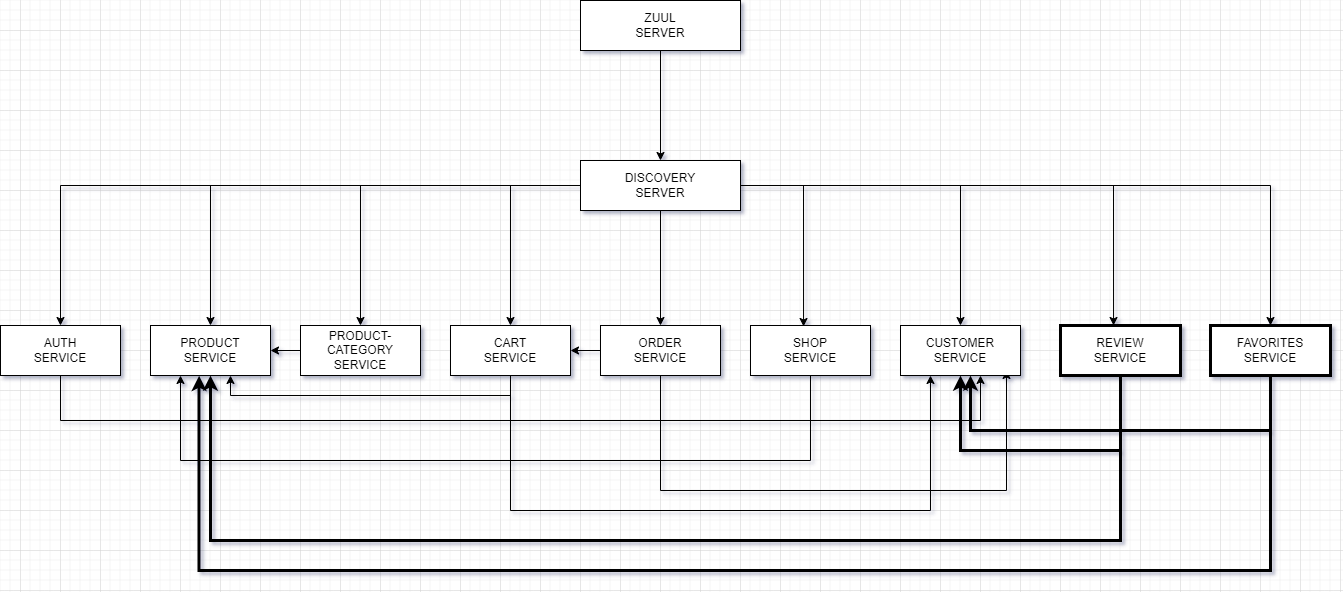

The diagram above was exported from draw.io. Its source (the exported page's mxGraphModel, read from the mxfile embedded in the PNG):
<mxGraphModel dx="1240" dy="1789" grid="1" gridSize="10" guides="1" tooltips="1" connect="1" arrows="1" fold="1" page="1" pageScale="1" pageWidth="850" pageHeight="1100" math="0" shadow="0">
  <root>
    <mxCell id="0" />
    <mxCell id="1" parent="0" />
    <mxCell id="eG93RWeFSvh7hVJCmQSS-15" style="edgeStyle=orthogonalEdgeStyle;rounded=0;orthogonalLoop=1;jettySize=auto;html=1;fontSize=10;" edge="1" parent="1" source="eG93RWeFSvh7hVJCmQSS-1" target="eG93RWeFSvh7hVJCmQSS-2">
      <mxGeometry relative="1" as="geometry" />
    </mxCell>
    <mxCell id="eG93RWeFSvh7hVJCmQSS-1" value="ZUUL&lt;br&gt;SERVER" style="rounded=0;whiteSpace=wrap;html=1;" vertex="1" parent="1">
      <mxGeometry x="600" y="-30" width="160" height="50" as="geometry" />
    </mxCell>
    <mxCell id="eG93RWeFSvh7hVJCmQSS-16" style="edgeStyle=orthogonalEdgeStyle;rounded=0;orthogonalLoop=1;jettySize=auto;html=1;fontSize=10;" edge="1" parent="1" source="eG93RWeFSvh7hVJCmQSS-2" target="eG93RWeFSvh7hVJCmQSS-3">
      <mxGeometry relative="1" as="geometry" />
    </mxCell>
    <mxCell id="eG93RWeFSvh7hVJCmQSS-17" style="edgeStyle=orthogonalEdgeStyle;rounded=0;orthogonalLoop=1;jettySize=auto;html=1;fontSize=10;" edge="1" parent="1" source="eG93RWeFSvh7hVJCmQSS-2" target="eG93RWeFSvh7hVJCmQSS-4">
      <mxGeometry relative="1" as="geometry" />
    </mxCell>
    <mxCell id="eG93RWeFSvh7hVJCmQSS-18" style="edgeStyle=orthogonalEdgeStyle;rounded=0;orthogonalLoop=1;jettySize=auto;html=1;fontSize=10;entryX=0.5;entryY=0;entryDx=0;entryDy=0;" edge="1" parent="1" source="eG93RWeFSvh7hVJCmQSS-2" target="eG93RWeFSvh7hVJCmQSS-5">
      <mxGeometry relative="1" as="geometry">
        <mxPoint x="400" y="240" as="targetPoint" />
      </mxGeometry>
    </mxCell>
    <mxCell id="eG93RWeFSvh7hVJCmQSS-19" style="edgeStyle=orthogonalEdgeStyle;rounded=0;orthogonalLoop=1;jettySize=auto;html=1;entryX=0.5;entryY=0;entryDx=0;entryDy=0;fontSize=10;" edge="1" parent="1" source="eG93RWeFSvh7hVJCmQSS-2" target="eG93RWeFSvh7hVJCmQSS-9">
      <mxGeometry relative="1" as="geometry" />
    </mxCell>
    <mxCell id="eG93RWeFSvh7hVJCmQSS-20" style="edgeStyle=orthogonalEdgeStyle;rounded=0;orthogonalLoop=1;jettySize=auto;html=1;entryX=0.5;entryY=0;entryDx=0;entryDy=0;fontSize=10;" edge="1" parent="1" source="eG93RWeFSvh7hVJCmQSS-2" target="eG93RWeFSvh7hVJCmQSS-10">
      <mxGeometry relative="1" as="geometry" />
    </mxCell>
    <mxCell id="eG93RWeFSvh7hVJCmQSS-21" style="edgeStyle=orthogonalEdgeStyle;rounded=0;orthogonalLoop=1;jettySize=auto;html=1;entryX=0.442;entryY=0.02;entryDx=0;entryDy=0;entryPerimeter=0;fontSize=10;" edge="1" parent="1" source="eG93RWeFSvh7hVJCmQSS-2" target="eG93RWeFSvh7hVJCmQSS-11">
      <mxGeometry relative="1" as="geometry" />
    </mxCell>
    <mxCell id="eG93RWeFSvh7hVJCmQSS-22" style="edgeStyle=orthogonalEdgeStyle;rounded=0;orthogonalLoop=1;jettySize=auto;html=1;entryX=0.5;entryY=0;entryDx=0;entryDy=0;fontSize=10;" edge="1" parent="1" source="eG93RWeFSvh7hVJCmQSS-2" target="eG93RWeFSvh7hVJCmQSS-12">
      <mxGeometry relative="1" as="geometry" />
    </mxCell>
    <mxCell id="eG93RWeFSvh7hVJCmQSS-23" style="edgeStyle=orthogonalEdgeStyle;rounded=0;orthogonalLoop=1;jettySize=auto;html=1;fontSize=10;entryX=0.442;entryY=0;entryDx=0;entryDy=0;entryPerimeter=0;" edge="1" parent="1" source="eG93RWeFSvh7hVJCmQSS-2" target="eG93RWeFSvh7hVJCmQSS-13">
      <mxGeometry relative="1" as="geometry">
        <mxPoint x="460" y="390" as="targetPoint" />
      </mxGeometry>
    </mxCell>
    <mxCell id="eG93RWeFSvh7hVJCmQSS-24" style="edgeStyle=orthogonalEdgeStyle;rounded=0;orthogonalLoop=1;jettySize=auto;html=1;fontSize=10;" edge="1" parent="1" source="eG93RWeFSvh7hVJCmQSS-2" target="eG93RWeFSvh7hVJCmQSS-14">
      <mxGeometry relative="1" as="geometry" />
    </mxCell>
    <mxCell id="eG93RWeFSvh7hVJCmQSS-2" value="DISCOVERY&lt;br&gt;SERVER" style="rounded=0;whiteSpace=wrap;html=1;" vertex="1" parent="1">
      <mxGeometry x="600" y="130" width="160" height="50" as="geometry" />
    </mxCell>
    <mxCell id="eG93RWeFSvh7hVJCmQSS-25" style="edgeStyle=orthogonalEdgeStyle;rounded=0;orthogonalLoop=1;jettySize=auto;html=1;fontSize=10;" edge="1" parent="1" source="eG93RWeFSvh7hVJCmQSS-3">
      <mxGeometry relative="1" as="geometry">
        <mxPoint x="1000" y="345" as="targetPoint" />
        <Array as="points">
          <mxPoint x="80" y="390" />
          <mxPoint x="1000" y="390" />
          <mxPoint x="1000" y="345" />
        </Array>
      </mxGeometry>
    </mxCell>
    <mxCell id="eG93RWeFSvh7hVJCmQSS-3" value="AUTH&lt;br&gt;SERVICE" style="rounded=0;whiteSpace=wrap;html=1;" vertex="1" parent="1">
      <mxGeometry x="20" y="295" width="120" height="50" as="geometry" />
    </mxCell>
    <mxCell id="eG93RWeFSvh7hVJCmQSS-4" value="PRODUCT&lt;br&gt;SERVICE" style="rounded=0;whiteSpace=wrap;html=1;" vertex="1" parent="1">
      <mxGeometry x="170" y="295" width="120" height="50" as="geometry" />
    </mxCell>
    <mxCell id="eG93RWeFSvh7hVJCmQSS-29" style="edgeStyle=orthogonalEdgeStyle;rounded=0;orthogonalLoop=1;jettySize=auto;html=1;fontSize=10;" edge="1" parent="1" source="eG93RWeFSvh7hVJCmQSS-5" target="eG93RWeFSvh7hVJCmQSS-4">
      <mxGeometry relative="1" as="geometry" />
    </mxCell>
    <mxCell id="eG93RWeFSvh7hVJCmQSS-5" value="PRODUCT-CATEGORY&lt;br&gt;SERVICE" style="rounded=0;whiteSpace=wrap;html=1;" vertex="1" parent="1">
      <mxGeometry x="320" y="295" width="120" height="50" as="geometry" />
    </mxCell>
    <mxCell id="eG93RWeFSvh7hVJCmQSS-26" style="edgeStyle=orthogonalEdgeStyle;rounded=0;orthogonalLoop=1;jettySize=auto;html=1;fontSize=10;" edge="1" parent="1" source="eG93RWeFSvh7hVJCmQSS-9">
      <mxGeometry relative="1" as="geometry">
        <mxPoint x="250" y="345" as="targetPoint" />
        <Array as="points">
          <mxPoint x="530" y="365" />
          <mxPoint x="250" y="365" />
          <mxPoint x="250" y="345" />
        </Array>
      </mxGeometry>
    </mxCell>
    <mxCell id="eG93RWeFSvh7hVJCmQSS-31" style="edgeStyle=orthogonalEdgeStyle;rounded=0;orthogonalLoop=1;jettySize=auto;html=1;entryX=0.25;entryY=1;entryDx=0;entryDy=0;fontSize=10;" edge="1" parent="1" source="eG93RWeFSvh7hVJCmQSS-9" target="eG93RWeFSvh7hVJCmQSS-12">
      <mxGeometry relative="1" as="geometry">
        <Array as="points">
          <mxPoint x="530" y="480" />
          <mxPoint x="950" y="480" />
        </Array>
      </mxGeometry>
    </mxCell>
    <mxCell id="eG93RWeFSvh7hVJCmQSS-9" value="CART&lt;br&gt;SERVICE" style="rounded=0;whiteSpace=wrap;html=1;" vertex="1" parent="1">
      <mxGeometry x="470" y="295" width="120" height="50" as="geometry" />
    </mxCell>
    <mxCell id="eG93RWeFSvh7hVJCmQSS-27" style="edgeStyle=orthogonalEdgeStyle;rounded=0;orthogonalLoop=1;jettySize=auto;html=1;entryX=1;entryY=0.5;entryDx=0;entryDy=0;fontSize=10;" edge="1" parent="1" source="eG93RWeFSvh7hVJCmQSS-10" target="eG93RWeFSvh7hVJCmQSS-9">
      <mxGeometry relative="1" as="geometry" />
    </mxCell>
    <mxCell id="eG93RWeFSvh7hVJCmQSS-30" style="edgeStyle=orthogonalEdgeStyle;rounded=0;orthogonalLoop=1;jettySize=auto;html=1;fontSize=10;" edge="1" parent="1" source="eG93RWeFSvh7hVJCmQSS-10">
      <mxGeometry relative="1" as="geometry">
        <mxPoint x="1026" y="340" as="targetPoint" />
        <Array as="points">
          <mxPoint x="680" y="460" />
          <mxPoint x="1026" y="460" />
        </Array>
      </mxGeometry>
    </mxCell>
    <mxCell id="eG93RWeFSvh7hVJCmQSS-10" value="ORDER&lt;br&gt;SERVICE" style="rounded=0;whiteSpace=wrap;html=1;" vertex="1" parent="1">
      <mxGeometry x="620" y="295" width="120" height="50" as="geometry" />
    </mxCell>
    <mxCell id="eG93RWeFSvh7hVJCmQSS-28" style="edgeStyle=orthogonalEdgeStyle;rounded=0;orthogonalLoop=1;jettySize=auto;html=1;entryX=0.25;entryY=1;entryDx=0;entryDy=0;fontSize=10;" edge="1" parent="1" source="eG93RWeFSvh7hVJCmQSS-11" target="eG93RWeFSvh7hVJCmQSS-4">
      <mxGeometry relative="1" as="geometry">
        <Array as="points">
          <mxPoint x="830" y="430" />
          <mxPoint x="200" y="430" />
        </Array>
      </mxGeometry>
    </mxCell>
    <mxCell id="eG93RWeFSvh7hVJCmQSS-11" value="SHOP&lt;br&gt;SERVICE" style="rounded=0;whiteSpace=wrap;html=1;" vertex="1" parent="1">
      <mxGeometry x="770" y="295" width="120" height="50" as="geometry" />
    </mxCell>
    <mxCell id="eG93RWeFSvh7hVJCmQSS-12" value="CUSTOMER&lt;br&gt;SERVICE" style="rounded=0;whiteSpace=wrap;html=1;" vertex="1" parent="1">
      <mxGeometry x="920" y="295" width="120" height="50" as="geometry" />
    </mxCell>
    <mxCell id="eG93RWeFSvh7hVJCmQSS-32" style="edgeStyle=orthogonalEdgeStyle;rounded=0;orthogonalLoop=1;jettySize=auto;html=1;entryX=0.5;entryY=1;entryDx=0;entryDy=0;fontSize=10;strokeWidth=3;" edge="1" parent="1" source="eG93RWeFSvh7hVJCmQSS-13" target="eG93RWeFSvh7hVJCmQSS-12">
      <mxGeometry relative="1" as="geometry">
        <Array as="points">
          <mxPoint x="1140" y="420" />
          <mxPoint x="980" y="420" />
        </Array>
      </mxGeometry>
    </mxCell>
    <mxCell id="eG93RWeFSvh7hVJCmQSS-33" style="edgeStyle=orthogonalEdgeStyle;rounded=0;orthogonalLoop=1;jettySize=auto;html=1;entryX=0.5;entryY=1;entryDx=0;entryDy=0;fontSize=10;shadow=0;strokeWidth=3;" edge="1" parent="1" source="eG93RWeFSvh7hVJCmQSS-13" target="eG93RWeFSvh7hVJCmQSS-4">
      <mxGeometry relative="1" as="geometry">
        <Array as="points">
          <mxPoint x="1140" y="510" />
          <mxPoint x="230" y="510" />
        </Array>
      </mxGeometry>
    </mxCell>
    <mxCell id="eG93RWeFSvh7hVJCmQSS-13" value="REVIEW&lt;br&gt;SERVICE" style="rounded=0;whiteSpace=wrap;html=1;strokeWidth=3;" vertex="1" parent="1">
      <mxGeometry x="1080" y="295" width="120" height="50" as="geometry" />
    </mxCell>
    <mxCell id="eG93RWeFSvh7hVJCmQSS-35" style="edgeStyle=orthogonalEdgeStyle;rounded=0;orthogonalLoop=1;jettySize=auto;html=1;entryX=0.405;entryY=1.006;entryDx=0;entryDy=0;entryPerimeter=0;shadow=0;fontSize=10;strokeWidth=3;" edge="1" parent="1" source="eG93RWeFSvh7hVJCmQSS-14" target="eG93RWeFSvh7hVJCmQSS-4">
      <mxGeometry relative="1" as="geometry">
        <Array as="points">
          <mxPoint x="1290" y="540" />
          <mxPoint x="219" y="540" />
        </Array>
      </mxGeometry>
    </mxCell>
    <mxCell id="eG93RWeFSvh7hVJCmQSS-36" style="edgeStyle=orthogonalEdgeStyle;rounded=0;orthogonalLoop=1;jettySize=auto;html=1;shadow=0;fontSize=10;strokeWidth=3;" edge="1" parent="1" source="eG93RWeFSvh7hVJCmQSS-14" target="eG93RWeFSvh7hVJCmQSS-12">
      <mxGeometry relative="1" as="geometry">
        <Array as="points">
          <mxPoint x="1290" y="400" />
          <mxPoint x="990" y="400" />
        </Array>
      </mxGeometry>
    </mxCell>
    <mxCell id="eG93RWeFSvh7hVJCmQSS-14" value="FAVORITES&lt;br&gt;SERVICE" style="rounded=0;whiteSpace=wrap;html=1;strokeWidth=3;" vertex="1" parent="1">
      <mxGeometry x="1230" y="295" width="120" height="50" as="geometry" />
    </mxCell>
  </root>
</mxGraphModel>